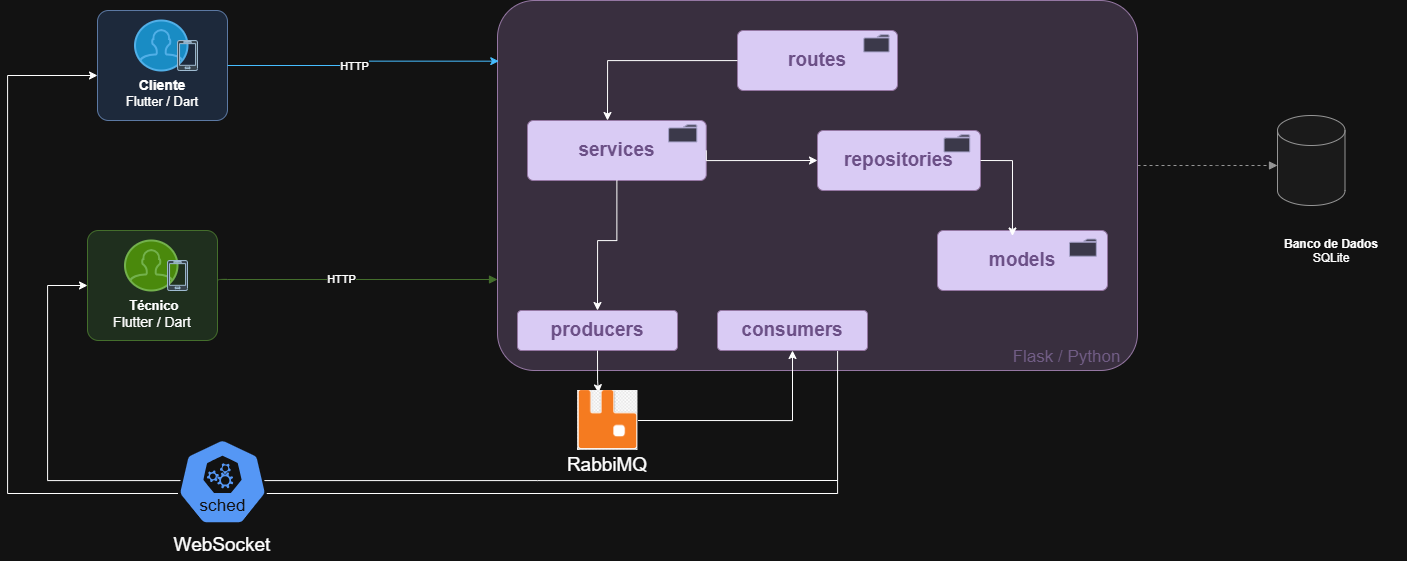

The diagram above was exported from draw.io. Its source (the exported page's mxGraphModel, read from the mxfile embedded in the PNG):
<mxGraphModel dx="1791" dy="985" grid="1" gridSize="10" guides="1" tooltips="1" connect="1" arrows="1" fold="1" page="1" pageScale="1" pageWidth="827" pageHeight="1169" math="0" shadow="0">
  <root>
    <mxCell id="0" />
    <mxCell id="1" parent="0" />
    <mxCell id="DjXr1MhB2wjeDiX570pT-51" parent="1" style="rounded=1;whiteSpace=wrap;html=1;fillColor=#e1d5e7;strokeColor=#9673a6;fontColor=#3c3489;fontSize=12;arcSize=10;align=center;verticalAlign=middle;movable=1;resizable=1;rotatable=1;deletable=1;editable=1;locked=0;connectable=1;" value="" vertex="1">
      <mxGeometry height="370" width="640" x="990" y="380" as="geometry" />
    </mxCell>
    <mxCell id="DjXr1MhB2wjeDiX570pT-52" edge="1" parent="1" style="edgeStyle=orthogonalEdgeStyle;rounded=0;orthogonalLoop=1;jettySize=auto;html=1;entryX=0;entryY=0.5;entryDx=0;entryDy=0;startArrow=none;startFill=0;" target="DjXr1MhB2wjeDiX570pT-67">
      <mxGeometry relative="1" as="geometry">
        <Array as="points">
          <mxPoint x="1030" y="860" />
          <mxPoint x="540" y="860" />
          <mxPoint x="540" y="665" />
        </Array>
        <mxPoint x="1330" y="860" as="sourcePoint" />
      </mxGeometry>
    </mxCell>
    <mxCell id="DjXr1MhB2wjeDiX570pT-53" edge="1" parent="1" source="DjXr1MhB2wjeDiX570pT-104" style="edgeStyle=orthogonalEdgeStyle;rounded=0;orthogonalLoop=1;jettySize=auto;html=1;startArrow=none;startFill=0;exitX=0.631;exitY=0.964;exitDx=0;exitDy=0;exitPerimeter=0;" target="DjXr1MhB2wjeDiX570pT-59">
      <mxGeometry relative="1" as="geometry">
        <Array as="points">
          <mxPoint x="1330" y="729" />
          <mxPoint x="1330" y="873" />
          <mxPoint x="500" y="873" />
          <mxPoint x="500" y="455" />
        </Array>
        <mxPoint x="1040" y="770" as="sourcePoint" />
      </mxGeometry>
    </mxCell>
    <mxCell id="DjXr1MhB2wjeDiX570pT-55" edge="1" parent="1" source="DjXr1MhB2wjeDiX570pT-67" style="edgeStyle=orthogonalEdgeStyle;rounded=1;strokeColor=#82b366;fontColor=#085041;fontSize=10;endArrow=block;endFill=1;exitX=0.998;exitY=0.468;exitDx=0;exitDy=0;exitPerimeter=0;" target="DjXr1MhB2wjeDiX570pT-51" value="">
      <mxGeometry relative="1" as="geometry">
        <Array as="points">
          <mxPoint x="710" y="659" />
        </Array>
        <mxPoint x="548.89" y="661.3" as="sourcePoint" />
        <mxPoint x="910" y="659" as="targetPoint" />
      </mxGeometry>
    </mxCell>
    <mxCell id="DjXr1MhB2wjeDiX570pT-56" connectable="0" parent="DjXr1MhB2wjeDiX570pT-55" style="edgeLabel;html=1;align=center;verticalAlign=middle;resizable=0;points=[];" value="HTTP" vertex="1">
      <mxGeometry relative="1" x="-0.115" y="1" as="geometry">
        <mxPoint as="offset" />
      </mxGeometry>
    </mxCell>
    <mxCell id="DjXr1MhB2wjeDiX570pT-57" edge="1" parent="1" source="DjXr1MhB2wjeDiX570pT-51" style="edgeStyle=orthogonalEdgeStyle;rounded=1;strokeColor=#666666;fontColor=#444441;fontSize=10;endArrow=block;endFill=1;dashed=1;" target="DjXr1MhB2wjeDiX570pT-64" value="">
      <mxGeometry relative="1" as="geometry">
        <Array as="points">
          <mxPoint x="1700" y="545" />
          <mxPoint x="1700" y="545" />
        </Array>
        <mxPoint x="1670" y="555" as="sourcePoint" />
        <mxPoint x="1944.5474999999997" y="540.03" as="targetPoint" />
      </mxGeometry>
    </mxCell>
    <mxCell id="DjXr1MhB2wjeDiX570pT-58" connectable="0" parent="1" style="group" value="" vertex="1">
      <mxGeometry height="110" width="130" x="590" y="390" as="geometry" />
    </mxCell>
    <mxCell id="DjXr1MhB2wjeDiX570pT-59" parent="DjXr1MhB2wjeDiX570pT-58" style="rounded=1;whiteSpace=wrap;html=1;fillColor=#dae8fc;strokeColor=#6c8ebf;fontColor=#0c447c;fontSize=12;arcSize=10;align=center;verticalAlign=middle;" value="" vertex="1">
      <mxGeometry height="110" width="130" as="geometry" />
    </mxCell>
    <mxCell id="DjXr1MhB2wjeDiX570pT-60" connectable="0" parent="DjXr1MhB2wjeDiX570pT-58" style="group" value="" vertex="1">
      <mxGeometry height="90" width="100" x="15" y="10" as="geometry" />
    </mxCell>
    <mxCell id="DjXr1MhB2wjeDiX570pT-61" parent="DjXr1MhB2wjeDiX570pT-60" style="text;whiteSpace=wrap;html=1;align=center;labelBackgroundColor=none;fontSize=13;" value="&lt;font style=&quot;font-size: 14px; color: light-dark(rgb(0, 0, 0), rgb(255, 255, 255));&quot;&gt;&lt;b style=&quot;forced-color-adjust: none; font-family: Helvetica; font-style: normal; font-variant-ligatures: normal; font-variant-caps: normal; letter-spacing: normal; orphans: 2; text-indent: 0px; text-transform: none; widows: 2; word-spacing: 0px; -webkit-text-stroke-width: 0px; white-space: normal; text-decoration-thickness: initial; text-decoration-style: initial; text-decoration-color: initial; box-shadow: none !important;&quot;&gt;Cliente&lt;/b&gt;&lt;br style=&quot;forced-color-adjust: none; font-family: Helvetica; font-style: normal; font-variant-ligatures: normal; font-variant-caps: normal; font-weight: 400; letter-spacing: normal; orphans: 2; text-indent: 0px; text-transform: none; widows: 2; word-spacing: 0px; -webkit-text-stroke-width: 0px; white-space: normal; text-decoration-thickness: initial; text-decoration-style: initial; text-decoration-color: initial; box-shadow: none !important;&quot;&gt;&lt;/font&gt;&lt;span style=&quot;font-family: Helvetica; font-style: normal; font-variant-ligatures: normal; font-variant-caps: normal; font-weight: 400; letter-spacing: normal; orphans: 2; text-indent: 0px; text-transform: none; widows: 2; word-spacing: 0px; -webkit-text-stroke-width: 0px; white-space: normal; text-decoration-thickness: initial; text-decoration-style: initial; text-decoration-color: initial; float: none; display: inline !important;&quot;&gt;&lt;font style=&quot;color: light-dark(rgb(144, 192, 240), rgb(255, 255, 255));&quot;&gt;Flutter / Dart&lt;/font&gt;&lt;/span&gt;" vertex="1">
      <mxGeometry height="40" width="100" y="50" as="geometry" />
    </mxCell>
    <mxCell id="DjXr1MhB2wjeDiX570pT-62" parent="DjXr1MhB2wjeDiX570pT-60" style="html=1;verticalLabelPosition=bottom;align=center;labelBackgroundColor=#ffffff;verticalAlign=top;strokeWidth=2;strokeColor=#006EAF;shadow=0;dashed=0;shape=mxgraph.ios7.icons.user;fillColor=#1ba1e2;fontColor=#ffffff;" value="" vertex="1">
      <mxGeometry height="50" width="52.5" x="22.5" as="geometry" />
    </mxCell>
    <mxCell id="DjXr1MhB2wjeDiX570pT-63" parent="DjXr1MhB2wjeDiX570pT-60" style="verticalLabelPosition=bottom;html=1;verticalAlign=top;align=center;shape=mxgraph.azure.mobile;pointerEvents=1;fillColor=#bac8d3;strokeColor=#23445d;labelBackgroundColor=none;labelBorderColor=none;strokeWidth=1;gradientColor=none;" value="" vertex="1">
      <mxGeometry height="30" width="20" x="65" y="20" as="geometry" />
    </mxCell>
    <mxCell id="DjXr1MhB2wjeDiX570pT-64" parent="1" style="shape=mxgraph.flowchart.database;whiteSpace=wrap;html=1;fillColor=#f5f5f5;strokeColor=#666666;fontColor=#333333;fontSize=12;align=center;verticalAlign=middle;labelPosition=center;verticalLabelPosition=bottom;" value="&lt;div&gt;&lt;br&gt;&lt;/div&gt;" vertex="1">
      <mxGeometry height="90" width="67.5" x="1770" y="495" as="geometry" />
    </mxCell>
    <mxCell id="DjXr1MhB2wjeDiX570pT-65" parent="1" style="text;whiteSpace=wrap;html=1;align=center;" value="&lt;b style=&quot;forced-color-adjust: none; box-shadow: none !important;&quot;&gt;Banco de Dados&lt;/b&gt;&lt;br style=&quot;forced-color-adjust: none; box-shadow: none !important;&quot;&gt;SQLite" vertex="1">
      <mxGeometry height="50" width="150" x="1748.75" y="610" as="geometry" />
    </mxCell>
    <mxCell id="DjXr1MhB2wjeDiX570pT-66" connectable="0" parent="1" style="group" value="" vertex="1">
      <mxGeometry height="110" width="130" x="580" y="610" as="geometry" />
    </mxCell>
    <mxCell id="DjXr1MhB2wjeDiX570pT-67" parent="DjXr1MhB2wjeDiX570pT-66" style="rounded=1;whiteSpace=wrap;html=1;fillColor=#d5e8d4;strokeColor=#82b366;fontColor=#085041;fontSize=12;arcSize=10;align=center;verticalAlign=middle;" value="" vertex="1">
      <mxGeometry height="110" width="130" as="geometry" />
    </mxCell>
    <mxCell id="DjXr1MhB2wjeDiX570pT-68" parent="DjXr1MhB2wjeDiX570pT-66" style="html=1;verticalLabelPosition=bottom;align=center;labelBackgroundColor=#ffffff;verticalAlign=top;strokeWidth=2;strokeColor=#2D7600;shadow=0;dashed=0;shape=mxgraph.ios7.icons.user;fillColor=#60a917;fontColor=#ffffff;" value="" vertex="1">
      <mxGeometry height="50" width="52.5" x="37.5" y="10" as="geometry" />
    </mxCell>
    <mxCell id="DjXr1MhB2wjeDiX570pT-69" parent="DjXr1MhB2wjeDiX570pT-66" style="text;whiteSpace=wrap;html=1;align=center;labelBackgroundColor=none;" value="&lt;font style=&quot;color: light-dark(rgb(134, 196, 183), rgb(255, 255, 255));&quot;&gt;&lt;b style=&quot;font-size: 13px; forced-color-adjust: none; font-family: Helvetica; font-style: normal; font-variant-ligatures: normal; font-variant-caps: normal; letter-spacing: normal; orphans: 2; text-indent: 0px; text-transform: none; widows: 2; word-spacing: 0px; -webkit-text-stroke-width: 0px; white-space: normal; text-decoration-thickness: initial; text-decoration-style: initial; text-decoration-color: initial; box-shadow: none !important;&quot;&gt;&amp;nbsp;Técnico&lt;/b&gt;&lt;font style=&quot;font-size: 14px;&quot;&gt;&lt;br style=&quot;forced-color-adjust: none; font-family: Helvetica; font-style: normal; font-variant-ligatures: normal; font-variant-caps: normal; font-weight: 400; letter-spacing: normal; orphans: 2; text-indent: 0px; text-transform: none; widows: 2; word-spacing: 0px; -webkit-text-stroke-width: 0px; white-space: normal; text-decoration-thickness: initial; text-decoration-style: initial; text-decoration-color: initial; box-shadow: none !important;&quot;&gt;&lt;span style=&quot;font-family: Helvetica; font-style: normal; font-variant-ligatures: normal; font-variant-caps: normal; font-weight: 400; letter-spacing: normal; orphans: 2; text-indent: 0px; text-transform: none; widows: 2; word-spacing: 0px; -webkit-text-stroke-width: 0px; white-space: normal; text-decoration-thickness: initial; text-decoration-style: initial; text-decoration-color: initial; float: none; display: inline !important;&quot;&gt;Flutter / Dart&lt;/span&gt;&lt;/font&gt;&lt;/font&gt;" vertex="1">
      <mxGeometry height="50" width="100" x="15" y="60" as="geometry" />
    </mxCell>
    <mxCell id="DjXr1MhB2wjeDiX570pT-70" parent="DjXr1MhB2wjeDiX570pT-66" style="verticalLabelPosition=bottom;html=1;verticalAlign=top;align=center;shape=mxgraph.azure.mobile;pointerEvents=1;fillColor=#bac8d3;strokeColor=#23445d;" value="" vertex="1">
      <mxGeometry height="30" width="20" x="80" y="30" as="geometry" />
    </mxCell>
    <UserObject label="&lt;font color=&quot;#af97c6&quot;&gt;&lt;span style=&quot;font-size: 17px;&quot;&gt;Flask / Python&lt;/span&gt;&lt;/font&gt;" id="DjXr1MhB2wjeDiX570pT-71">
      <mxCell parent="1" style="text;whiteSpace=wrap;html=1;align=center;" vertex="1">
        <mxGeometry height="30" width="145" x="1487" y="720" as="geometry" />
      </mxCell>
    </UserObject>
    <mxCell id="DjXr1MhB2wjeDiX570pT-72" edge="1" parent="1" source="DjXr1MhB2wjeDiX570pT-59" style="edgeStyle=orthogonalEdgeStyle;rounded=0;orthogonalLoop=1;jettySize=auto;html=1;entryX=0.002;entryY=0.164;entryDx=0;entryDy=0;entryPerimeter=0;strokeColor=light-dark(#000000,#46BDFF);" target="DjXr1MhB2wjeDiX570pT-51">
      <mxGeometry relative="1" as="geometry" />
    </mxCell>
    <mxCell id="DjXr1MhB2wjeDiX570pT-73" connectable="0" parent="DjXr1MhB2wjeDiX570pT-72" style="edgeLabel;html=1;align=center;verticalAlign=middle;resizable=0;points=[];" value="HTTP" vertex="1">
      <mxGeometry relative="1" x="-0.0893" as="geometry">
        <mxPoint x="1" as="offset" />
      </mxGeometry>
    </mxCell>
    <mxCell id="DjXr1MhB2wjeDiX570pT-77" connectable="0" parent="1" style="group" value="" vertex="1">
      <mxGeometry height="60" width="178.75" x="1020" y="500" as="geometry" />
    </mxCell>
    <mxCell id="DjXr1MhB2wjeDiX570pT-78" parent="DjXr1MhB2wjeDiX570pT-77" style="rounded=1;whiteSpace=wrap;html=1;fillColor=#2a1a4a;strokeColor=#9673a6;fontColor=#c0a0e0;fontSize=11;arcSize=10;align=center;verticalAlign=middle;dashed=0;" value="&lt;b style=&quot;&quot;&gt;&lt;font style=&quot;font-size: 19px;&quot;&gt;services&lt;/font&gt;&lt;/b&gt;" vertex="1">
      <mxGeometry height="60" width="178.75" as="geometry" />
    </mxCell>
    <mxCell id="DjXr1MhB2wjeDiX570pT-79" parent="DjXr1MhB2wjeDiX570pT-77" style="sketch=0;pointerEvents=1;shadow=0;dashed=0;html=1;strokeColor=#56517e;fillColor=#d0cee2;labelPosition=center;verticalLabelPosition=bottom;verticalAlign=top;outlineConnect=0;align=center;shape=mxgraph.office.concepts.folder;" value="" vertex="1">
      <mxGeometry height="17.142857142857142" width="28.223684210526315" x="141.1184210526316" y="4.285714285714286" as="geometry" />
    </mxCell>
    <mxCell id="DjXr1MhB2wjeDiX570pT-80" connectable="0" parent="1" style="group" value="" vertex="1">
      <mxGeometry height="60" width="160" x="1230" y="410" as="geometry" />
    </mxCell>
    <mxCell id="DjXr1MhB2wjeDiX570pT-81" parent="DjXr1MhB2wjeDiX570pT-80" style="rounded=1;whiteSpace=wrap;html=1;fillColor=#2a1a4a;strokeColor=#9673a6;fontColor=#c0a0e0;fontSize=11;arcSize=10;align=center;verticalAlign=middle;dashed=0;" value="&lt;b style=&quot;&quot;&gt;&lt;font style=&quot;font-size: 19px;&quot;&gt;routes&lt;/font&gt;&lt;/b&gt;" vertex="1">
      <mxGeometry height="60" width="160" as="geometry" />
    </mxCell>
    <mxCell id="DjXr1MhB2wjeDiX570pT-82" parent="DjXr1MhB2wjeDiX570pT-80" style="sketch=0;pointerEvents=1;shadow=0;dashed=0;html=1;strokeColor=#56517e;fillColor=#d0cee2;labelPosition=center;verticalLabelPosition=bottom;verticalAlign=top;outlineConnect=0;align=center;shape=mxgraph.office.concepts.folder;" value="" vertex="1">
      <mxGeometry height="17.142857142857142" width="25.263157894736842" x="126.3157894736842" y="4.285714285714286" as="geometry" />
    </mxCell>
    <mxCell id="DjXr1MhB2wjeDiX570pT-83" edge="1" parent="1" source="DjXr1MhB2wjeDiX570pT-81" style="edgeStyle=orthogonalEdgeStyle;rounded=0;orthogonalLoop=1;jettySize=auto;html=1;">
      <mxGeometry relative="1" as="geometry">
        <mxPoint x="1100" y="500" as="targetPoint" />
      </mxGeometry>
    </mxCell>
    <mxCell id="DjXr1MhB2wjeDiX570pT-84" connectable="0" parent="1" style="group" value="" vertex="1">
      <mxGeometry height="60" width="170" x="1430" y="610" as="geometry" />
    </mxCell>
    <mxCell id="DjXr1MhB2wjeDiX570pT-85" parent="DjXr1MhB2wjeDiX570pT-84" style="rounded=1;whiteSpace=wrap;html=1;fillColor=#2a1a4a;strokeColor=#9673a6;fontColor=#c0a0e0;fontSize=11;arcSize=10;align=center;verticalAlign=middle;dashed=0;" value="&lt;b style=&quot;&quot;&gt;&lt;font style=&quot;font-size: 19px;&quot;&gt;models&lt;/font&gt;&lt;/b&gt;" vertex="1">
      <mxGeometry height="60" width="170" as="geometry" />
    </mxCell>
    <mxCell id="DjXr1MhB2wjeDiX570pT-86" parent="DjXr1MhB2wjeDiX570pT-84" style="sketch=0;pointerEvents=1;shadow=0;dashed=0;html=1;strokeColor=#56517e;fillColor=#d0cee2;labelPosition=center;verticalLabelPosition=bottom;verticalAlign=top;outlineConnect=0;align=center;shape=mxgraph.office.concepts.folder;" value="&lt;span style=&quot;color: rgba(0, 0, 0, 0); font-family: monospace; font-size: 0px; text-align: start;&quot;&gt;%3CmxGraphModel%3E%3Croot%3E%3CmxCell%20id%3D%220%22%2F%3E%3CmxCell%20id%3D%221%22%20parent%3D%220%22%2F%3E%3CmxCell%20id%3D%222%22%20parent%3D%221%22%20style%3D%22rounded%3D1%3BwhiteSpace%3Dwrap%3Bhtml%3D1%3BfillColor%3D%232a1a4a%3BstrokeColor%3D%239673a6%3BfontColor%3D%23c0a0e0%3BfontSize%3D11%3BarcSize%3D10%3Balign%3Dcenter%3BverticalAlign%3Dmiddle%3Bdashed%3D0%3B%22%20value%3D%22%26lt%3Bb%20style%3D%26quot%3B%26quot%3B%26gt%3B%26lt%3Bfont%20style%3D%26quot%3Bfont-size%3A%2019px%3B%26quot%3B%26gt%3Bmodels%26lt%3B%2Ffont%26gt%3B%26lt%3B%2Fb%26gt%3B%22%20vertex%3D%221%22%3E%3CmxGeometry%20height%3D%2270%22%20width%3D%22190%22%20x%3D%22360%22%20y%3D%22330%22%20as%3D%22geometry%22%2F%3E%3C%2FmxCell%3E%3C%2Froot%3E%3C%2FmxGraphModel%3E&lt;/span&gt;" vertex="1">
      <mxGeometry height="17.142857142857142" width="26.84210526315789" x="131.9736842105263" y="8.571428571428571" as="geometry" />
    </mxCell>
    <mxCell id="DjXr1MhB2wjeDiX570pT-87" connectable="0" parent="1" style="group" value="" vertex="1">
      <mxGeometry height="60" width="163" x="1310" y="510" as="geometry" />
    </mxCell>
    <mxCell id="DjXr1MhB2wjeDiX570pT-88" parent="DjXr1MhB2wjeDiX570pT-87" style="rounded=1;whiteSpace=wrap;html=1;fillColor=#2a1a4a;strokeColor=#9673a6;fontColor=#c0a0e0;fontSize=11;arcSize=10;align=center;verticalAlign=middle;dashed=0;" value="&lt;b style=&quot;&quot;&gt;&lt;font style=&quot;font-size: 19px;&quot;&gt;repositories&lt;/font&gt;&lt;/b&gt;" vertex="1">
      <mxGeometry height="60" width="163" as="geometry" />
    </mxCell>
    <mxCell id="DjXr1MhB2wjeDiX570pT-89" parent="DjXr1MhB2wjeDiX570pT-87" style="sketch=0;pointerEvents=1;shadow=0;dashed=0;html=1;strokeColor=#56517e;fillColor=#d0cee2;labelPosition=center;verticalLabelPosition=bottom;verticalAlign=top;outlineConnect=0;align=center;shape=mxgraph.office.concepts.folder;" value="&lt;span style=&quot;color: rgba(0, 0, 0, 0); font-family: monospace; font-size: 0px; text-align: start;&quot;&gt;%3CmxGraphModel%3E%3Croot%3E%3CmxCell%20id%3D%220%22%2F%3E%3CmxCell%20id%3D%221%22%20parent%3D%220%22%2F%3E%3CmxCell%20id%3D%222%22%20parent%3D%221%22%20style%3D%22rounded%3D1%3BwhiteSpace%3Dwrap%3Bhtml%3D1%3BfillColor%3D%232a1a4a%3BstrokeColor%3D%239673a6%3BfontColor%3D%23c0a0e0%3BfontSize%3D11%3BarcSize%3D10%3Balign%3Dcenter%3BverticalAlign%3Dmiddle%3Bdashed%3D0%3B%22%20value%3D%22%26lt%3Bb%20style%3D%26quot%3B%26quot%3B%26gt%3B%26lt%3Bfont%20style%3D%26quot%3Bfont-size%3A%2019px%3B%26quot%3B%26gt%3Bmodels%26lt%3B%2Ffont%26gt%3B%26lt%3B%2Fb%26gt%3B%22%20vertex%3D%221%22%3E%3CmxGeometry%20height%3D%2270%22%20width%3D%22190%22%20x%3D%22360%22%20y%3D%22330%22%20as%3D%22geometry%22%2F%3E%3C%2FmxCell%3E%3C%2Froot%3E%3C%2FmxGraphModel%3E&lt;/span&gt;" vertex="1">
      <mxGeometry height="17.142857142857142" width="25.736842105263158" x="126.53947368421052" y="4.285714285714286" as="geometry" />
    </mxCell>
    <mxCell id="DjXr1MhB2wjeDiX570pT-91" edge="1" parent="1" source="DjXr1MhB2wjeDiX570pT-88" style="edgeStyle=orthogonalEdgeStyle;rounded=0;orthogonalLoop=1;jettySize=auto;html=1;entryX=0.441;entryY=0.092;entryDx=0;entryDy=0;exitX=1;exitY=0.5;exitDx=0;exitDy=0;entryPerimeter=0;" target="DjXr1MhB2wjeDiX570pT-85">
      <mxGeometry relative="1" as="geometry" />
    </mxCell>
    <mxCell id="DjXr1MhB2wjeDiX570pT-92" edge="1" parent="1" source="DjXr1MhB2wjeDiX570pT-78" style="edgeStyle=orthogonalEdgeStyle;rounded=0;orthogonalLoop=1;jettySize=auto;html=1;entryX=0;entryY=0.5;entryDx=0;entryDy=0;exitX=1;exitY=0.5;exitDx=0;exitDy=0;" target="DjXr1MhB2wjeDiX570pT-88">
      <mxGeometry relative="1" as="geometry">
        <Array as="points">
          <mxPoint x="1199" y="540" />
        </Array>
        <mxPoint x="1110" y="560" as="sourcePoint" />
        <mxPoint x="1190" y="630" as="targetPoint" />
      </mxGeometry>
    </mxCell>
    <mxCell id="DjXr1MhB2wjeDiX570pT-97" parent="1" style="aspect=fixed;sketch=0;html=1;dashed=0;whitespace=wrap;verticalLabelPosition=bottom;verticalAlign=top;fillColor=#2875E2;strokeColor=#ffffff;points=[[0.005,0.63,0],[0.1,0.2,0],[0.9,0.2,0],[0.5,0,0],[0.995,0.63,0],[0.72,0.99,0],[0.5,1,0],[0.28,0.99,0]];shape=mxgraph.kubernetes.icon2;kubernetesLabel=1;prIcon=sched" value="" vertex="1">
      <mxGeometry height="86.4" width="90" x="670" y="818" as="geometry" />
    </mxCell>
    <mxCell id="DjXr1MhB2wjeDiX570pT-98" parent="1" style="text;html=1;whiteSpace=wrap;strokeColor=none;fillColor=none;align=center;verticalAlign=middle;rounded=0;" value="&lt;font style=&quot;font-size: 19px;&quot;&gt;WebSocket&lt;/font&gt;" vertex="1">
      <mxGeometry height="30" width="60" x="685" y="910" as="geometry" />
    </mxCell>
    <mxCell id="DjXr1MhB2wjeDiX570pT-101" connectable="0" parent="1" style="group" value="" vertex="1">
      <mxGeometry height="40" width="160" x="1010" y="690" as="geometry" />
    </mxCell>
    <mxCell id="DjXr1MhB2wjeDiX570pT-102" parent="DjXr1MhB2wjeDiX570pT-101" style="rounded=1;whiteSpace=wrap;html=1;fillColor=#2a1a4a;strokeColor=#9673a6;fontColor=#c0a0e0;fontSize=11;arcSize=10;align=center;verticalAlign=middle;dashed=0;" value="&lt;b style=&quot;&quot;&gt;&lt;font style=&quot;font-size: 19px;&quot;&gt;producers&lt;/font&gt;&lt;/b&gt;" vertex="1">
      <mxGeometry height="40" width="160" as="geometry" />
    </mxCell>
    <mxCell id="DjXr1MhB2wjeDiX570pT-104" parent="1" style="rounded=1;whiteSpace=wrap;html=1;fillColor=#2a1a4a;strokeColor=#9673a6;fontColor=#c0a0e0;fontSize=11;arcSize=10;align=center;verticalAlign=middle;dashed=0;" value="&lt;b style=&quot;&quot;&gt;&lt;font style=&quot;font-size: 19px;&quot;&gt;consumers&lt;/font&gt;&lt;/b&gt;" vertex="1">
      <mxGeometry height="40" width="150" x="1210" y="690" as="geometry" />
    </mxCell>
    <mxCell id="DjXr1MhB2wjeDiX570pT-106" edge="1" parent="1" source="DjXr1MhB2wjeDiX570pT-78" style="edgeStyle=orthogonalEdgeStyle;rounded=0;orthogonalLoop=1;jettySize=auto;html=1;entryX=0.5;entryY=0;entryDx=0;entryDy=0;exitX=0.5;exitY=1;exitDx=0;exitDy=0;" target="DjXr1MhB2wjeDiX570pT-102">
      <mxGeometry relative="1" as="geometry">
        <Array as="points">
          <mxPoint x="1109" y="620" />
          <mxPoint x="1090" y="620" />
        </Array>
        <mxPoint x="1050" y="610" as="sourcePoint" />
        <mxPoint x="1161" y="620" as="targetPoint" />
      </mxGeometry>
    </mxCell>
    <mxCell id="DjXr1MhB2wjeDiX570pT-107" edge="1" parent="1" source="DjXr1MhB2wjeDiX570pT-102" style="edgeStyle=orthogonalEdgeStyle;rounded=0;orthogonalLoop=1;jettySize=auto;html=1;entryX=0.594;entryY=0.046;entryDx=0;entryDy=0;exitX=0.5;exitY=1;exitDx=0;exitDy=0;entryPerimeter=0;">
      <mxGeometry relative="1" as="geometry">
        <Array as="points">
          <mxPoint x="1090" y="760" />
          <mxPoint x="1091" y="760" />
        </Array>
        <mxPoint x="1130" y="750" as="sourcePoint" />
        <mxPoint x="1090.98" y="772.3" as="targetPoint" />
      </mxGeometry>
    </mxCell>
    <mxCell id="DjXr1MhB2wjeDiX570pT-108" edge="1" parent="1" source="DjXr1MhB2wjeDiX570pT-122" style="edgeStyle=orthogonalEdgeStyle;rounded=0;orthogonalLoop=1;jettySize=auto;html=1;exitX=1;exitY=0.5;exitDx=0;exitDy=0;" target="DjXr1MhB2wjeDiX570pT-104">
      <mxGeometry relative="1" as="geometry">
        <Array as="points">
          <mxPoint x="1285" y="800" />
        </Array>
        <mxPoint x="1160" y="800" as="sourcePoint" />
        <mxPoint x="1296" y="818" as="targetPoint" />
      </mxGeometry>
    </mxCell>
    <mxCell id="DjXr1MhB2wjeDiX570pT-122" parent="1" style="shape=image;verticalLabelPosition=bottom;verticalAlign=top;imageAspect=0;aspect=fixed;image=data:image/png,(base64 omitted: 17540 chars);clipPath=inset(10.77% 20.78% 8.31% 20.33%);imageBackground=none;" value="" vertex="1">
      <mxGeometry height="60" width="60.46" x="1070" y="770" as="geometry" />
    </mxCell>
    <mxCell id="DjXr1MhB2wjeDiX570pT-123" parent="1" style="text;html=1;whiteSpace=wrap;strokeColor=none;fillColor=none;align=center;verticalAlign=middle;rounded=0;" value="&lt;font style=&quot;font-size: 19px;&quot;&gt;RabbiMQ&lt;/font&gt;" vertex="1">
      <mxGeometry height="30" width="60" x="1070.46" y="830" as="geometry" />
    </mxCell>
  </root>
</mxGraphModel>